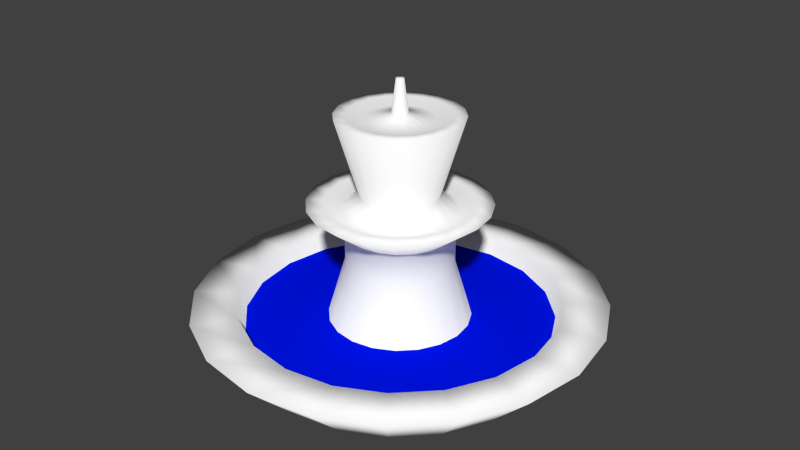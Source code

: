 # Source: Fountain.blend  (saved by Blender 2.72.0; exported with 4.5.12 LTS)
import bpy
from mathutils import Matrix  # noqa: F401  (used for matrix-valued properties, if any)

bpy.ops.wm.read_factory_settings(use_empty=True)
scene = bpy.context.scene
scene.name = 'Scene'

# ---- collections
col_collection_1 = bpy.data.collections.new('Collection 1'); scene.collection.children.link(col_collection_1)

# ---- materials (node trees are filled in below, after node groups)
mat_fountain = bpy.data.materials.new('Fountain')
mat_fountain.alpha_threshold = 0.0
mat_fountain.use_transparent_shadow = False
mat_fountain.diffuse_color = (1.0, 1.0, 1.0, 1.0)
mat_fountain.specular_color = (0.5, 0.5, 0.5)
mat_fountain.roughness = 0.5
mat_fountain.specular_intensity = 0.0
mat_water = bpy.data.materials.new('Water')
mat_water.alpha_threshold = 0.0
mat_water.use_transparent_shadow = False
mat_water.diffuse_color = (0.0, 0.006621, 0.8, 1.0)
mat_water.roughness = 0.5
mat_water.specular_intensity = 0.0

# ---- material node trees

# ---- world
world_world = bpy.data.worlds.new('World'); scene.world = world_world
world_world.color = (0.05088, 0.05088, 0.05088)
world_world.use_sun_shadow = False
world_world.sun_shadow_jitter_overblur = 0.0
world_world.cycles.sampling_method = 'MANUAL'
world_world.cycles.sample_map_resolution = 256

# ---- meshes
me_untitled_002 = bpy.data.meshes.new('Untitled.002')
me_untitled_002.from_pydata([(6.926, -0.04685, -2.25), (5.892, -0.04685, -4.28), (4.28, -0.04685, -5.892), (2.25, -0.04685, -6.926), (-2.662e-21, -0.04685, -7.282), (-2.25, -0.04685, -6.926), (-4.28, -0.04685, -5.892), (-5.892, -0.04685, -4.28), (-6.926, -0.04685, -2.25), (-7.282, -0.04685, -2.789e-07), (-6.926, -0.04685, 2.25), (-5.892, -0.04685, 4.28), (-4.28, -0.04685, 5.892), (-2.25, -0.04685, 6.926), (-2.662e-21, -0.04685, 7.282), (2.25, -0.04685, 6.926), (4.28, -0.04685, 5.892), (5.892, -0.04685, 4.28), (6.926, -0.04685, 2.25), (7.282, -0.04685, -2.789e-07), (10.35, 3.471, -3.364), (8.807, 3.471, -6.398), (6.398, 3.471, -8.807), (3.364, 3.471, -10.35), (2.801e-07, 3.471, -10.89), (-3.364, 3.471, -10.35), (-6.398, 3.471, -8.807), (-8.807, 3.471, -6.398), (-10.35, 3.471, -3.364), (-10.89, 3.471, 1.122e-09), (-10.35, 3.471, 3.364), (-8.807, 3.471, 6.398), (-6.398, 3.471, 8.807), (-3.364, 3.471, 10.35), (2.801e-07, 3.471, 10.89), (3.364, 3.471, 10.35), (6.398, 3.471, 8.807), (8.807, 3.471, 6.398), (10.35, 3.471, 3.364), (10.89, 3.471, 1.122e-09), (-2.662e-21, -0.04685, -2.789e-07), (4.946, 3.471, -6.807), (2.6, 3.471, -8.003), (-2.662e-21, 3.471, -8.414), (-2.6, 3.471, -8.003), (-4.946, 3.471, -6.807), (-6.807, 3.471, -4.946), (-8.003, 3.471, -2.6), (-8.414, 3.471, -2.789e-07), (-8.003, 3.471, 2.6), (-6.807, 3.471, 4.946), (8.002, 3.471, -2.6), (6.807, 3.471, -4.946), (-4.946, 3.471, 6.807), (-2.6, 3.471, 8.002), (2.681e-07, 3.471, 8.414), (2.6, 3.471, 8.002), (4.946, 3.471, 6.807), (6.807, 3.471, 4.946), (8.002, 3.471, 2.6), (8.414, 3.471, -1.445e-07), (7.144, 1.038, -2.321), (6.077, 1.038, -4.415), (4.415, 1.038, -6.077), (2.321, 1.038, -7.144), (-2.662e-21, 1.038, -7.511), (-2.321, 1.038, -7.144), (-4.415, 1.038, -6.077), (-6.077, 1.038, -4.415), (-7.144, 1.038, -2.321), (-7.511, 1.038, -2.789e-07), (-7.144, 1.038, 2.321), (-6.077, 1.038, 4.415), (-4.415, 1.038, 6.077), (-2.321, 1.038, 7.144), (-2.662e-21, 1.038, 7.511), (2.321, 1.038, 7.144), (4.415, 1.038, 6.077), (6.077, 1.038, 4.415), (7.144, 1.038, 2.321), (7.511, 1.038, -2.789e-07), (3.834, 1.716, -1.246), (3.262, 1.716, -2.37), (2.37, 1.716, -3.262), (1.246, 1.716, -3.834), (-2.662e-21, 1.716, -4.032), (-1.246, 1.716, -3.834), (-2.37, 1.716, -3.262), (-3.262, 1.716, -2.37), (-3.834, 1.716, -1.246), (-4.032, 1.716, -2.789e-07), (-3.834, 1.716, 1.246), (-3.262, 1.716, 2.37), (-2.37, 1.716, 3.262), (-1.246, 1.716, 3.834), (-2.662e-21, 1.716, 4.032), (1.246, 1.716, 3.834), (2.37, 1.716, 3.262), (3.262, 1.716, 2.37), (3.834, 1.716, 1.246), (4.032, 1.716, -2.789e-07), (2.692, 5.819, -0.8747), (2.29, 5.819, -1.664), (1.664, 5.819, -2.29), (0.8747, 5.819, -2.692), (-2.662e-21, 5.819, -2.831), (-0.8747, 5.819, -2.692), (-1.664, 5.819, -2.29), (-2.29, 5.819, -1.664), (-2.692, 5.819, -0.8747), (-2.831, 5.819, -2.789e-07), (-2.692, 5.819, 0.8747), (-2.29, 5.819, 1.664), (-1.664, 5.819, 2.29), (-0.8747, 5.819, 2.692), (-2.662e-21, 5.819, 2.831), (0.8747, 5.819, 2.692), (1.664, 5.819, 2.29), (2.29, 5.819, 1.664), (2.692, 5.819, 0.8747), (2.831, 5.819, -2.789e-07), (2.692, 7.574, -0.8747), (2.29, 7.574, -1.664), (1.664, 7.574, -2.29), (0.8747, 7.574, -2.692), (-2.662e-21, 7.574, -2.831), (-0.8747, 7.574, -2.692), (-1.664, 7.574, -2.29), (-2.29, 7.574, -1.664), (-2.692, 7.574, -0.8747), (-2.831, 7.574, -2.186e-06), (-2.692, 7.574, 0.8747), (-2.29, 7.574, 1.664), (-1.664, 7.574, 2.29), (-0.8747, 7.574, 2.692), (-2.662e-21, 7.574, 2.831), (0.8747, 7.574, 2.692), (1.664, 7.574, 2.29), (2.29, 7.574, 1.664), (2.692, 7.574, 0.8747), (2.831, 7.574, -2.789e-07), (4.521, 9.059, -1.469), (3.846, 9.059, -2.794), (2.794, 9.059, -3.846), (1.469, 9.059, -4.521), (7.288e-07, 9.059, -4.754), (-1.469, 9.059, -4.521), (-2.794, 9.059, -3.846), (-3.846, 9.059, -2.794), (-4.521, 9.059, -1.469), (-4.754, 9.059, -4.58e-06), (-4.521, 9.059, 1.469), (-3.846, 9.059, 2.794), (-2.794, 9.059, 3.846), (-1.469, 9.059, 4.521), (7.288e-07, 9.059, 4.754), (1.469, 9.059, 4.521), (2.794, 9.059, 3.846), (3.846, 9.059, 2.794), (4.521, 9.059, 1.469), (4.754, 9.059, 4.993e-06), (3.651, 9.059, -1.186), (3.106, 9.059, -2.257), (2.257, 9.059, -3.106), (1.186, 9.059, -3.651), (7.288e-07, 9.059, -3.839), (-1.186, 9.059, -3.651), (-2.257, 9.059, -3.106), (-3.106, 9.059, -2.257), (-3.651, 9.059, -1.186), (-3.839, 9.059, -4.58e-06), (-3.651, 9.059, 1.186), (-3.106, 9.059, 2.257), (-2.257, 9.059, 3.106), (-1.186, 9.059, 3.651), (7.288e-07, 9.059, 3.839), (1.186, 9.059, 3.651), (2.257, 9.059, 3.106), (3.106, 9.059, 2.257), (3.651, 9.059, 1.186), (3.839, 9.059, 2.6e-06), (2.91, 8.707, -0.9455), (2.475, 8.707, -1.798), (1.798, 8.707, -2.475), (0.9455, 8.707, -2.91), (-2.662e-21, 8.707, -3.06), (-0.9455, 8.707, -2.91), (-1.798, 8.707, -2.475), (-2.475, 8.707, -1.798), (-2.91, 8.707, -0.9455), (-3.06, 8.707, -4.094e-06), (-2.91, 8.707, 0.9455), (-2.475, 8.707, 1.798), (-1.798, 8.707, 2.475), (-0.9455, 8.707, 2.91), (-2.662e-21, 8.707, 3.06), (0.9455, 8.707, 2.91), (1.798, 8.707, 2.475), (2.475, 8.707, 1.798), (2.91, 8.707, 0.9455), (3.06, 8.707, 1.628e-06), (1.932, 9.476, -0.6279), (1.644, 9.476, -1.194), (1.194, 9.476, -1.644), (0.6279, 9.476, -1.932), (-2.662e-21, 9.476, -2.032), (-0.6279, 9.476, -1.932), (-1.194, 9.476, -1.644), (-1.644, 9.476, -1.194), (-1.932, 9.476, -0.6279), (-2.032, 9.476, -4.094e-06), (-1.932, 9.476, 0.6279), (-1.644, 9.476, 1.194), (-1.194, 9.476, 1.644), (-0.6279, 9.476, 1.932), (-2.662e-21, 9.476, 2.032), (0.6279, 9.476, 1.932), (1.194, 9.476, 1.644), (1.644, 9.476, 1.194), (1.932, 9.476, 0.6279), (2.032, 9.476, -2.789e-07), (3.116, 13.72, -1.013), (2.651, 13.72, -1.926), (1.926, 13.72, -2.651), (1.013, 13.72, -3.116), (6.096e-07, 13.72, -3.277), (-1.013, 13.72, -3.116), (-1.926, 13.72, -2.651), (-2.651, 13.72, -1.926), (-3.116, 13.72, -1.013), (-3.277, 13.72, -4.5e-06), (-3.116, 13.72, 1.013), (-2.651, 13.72, 1.926), (-1.926, 13.72, 2.651), (-1.013, 13.72, 3.116), (6.096e-07, 13.72, 3.277), (1.013, 13.72, 3.116), (1.926, 13.72, 2.651), (2.651, 13.72, 1.926), (3.116, 13.72, 1.013), (3.277, 13.72, 1.275e-07), (2.521, 13.72, -0.8192), (2.145, 13.72, -1.558), (1.558, 13.72, -2.145), (0.8192, 13.72, -2.521), (6.096e-07, 13.72, -2.651), (-0.8192, 13.72, -2.521), (-1.558, 13.72, -2.145), (-2.145, 13.72, -1.558), (-2.521, 13.72, -0.8192), (-2.651, 13.72, -4.5e-06), (-2.521, 13.72, 0.8192), (-2.145, 13.72, 1.558), (-1.558, 13.72, 2.145), (-0.8192, 13.72, 2.521), (6.096e-07, 13.72, 2.651), (0.8192, 13.72, 2.521), (1.558, 13.72, 2.145), (2.145, 13.72, 1.558), (2.521, 13.72, 0.8192), (2.651, 13.72, 1.275e-07), (1.788, 13.48, -0.581), (1.521, 13.48, -1.105), (1.105, 13.48, -1.521), (0.581, 13.48, -1.788), (-2.662e-21, 13.48, -1.88), (-0.581, 13.48, -1.788), (-1.105, 13.48, -1.521), (-1.521, 13.48, -1.105), (-1.788, 13.48, -0.581), (-1.88, 13.48, -4.094e-06), (-1.788, 13.48, 0.581), (-1.521, 13.48, 1.105), (-1.105, 13.48, 1.521), (-0.581, 13.48, 1.788), (-2.662e-21, 13.48, 1.88), (0.581, 13.48, 1.788), (1.105, 13.48, 1.521), (1.521, 13.48, 1.105), (1.788, 13.48, 0.581), (1.88, 13.48, -2.789e-07), (0.4044, 13.82, -0.1314), (0.344, 13.82, -0.2499), (0.2499, 13.82, -0.344), (0.1314, 13.82, -0.4044), (-3.815e-06, 13.82, -0.4252), (-0.1314, 13.82, -0.4044), (-0.2499, 13.82, -0.344), (-0.344, 13.82, -0.2499), (-0.4044, 13.82, -0.1314), (-0.4252, 13.82, -2.186e-06), (-0.4044, 13.82, 0.1314), (-0.344, 13.82, 0.2499), (-0.2499, 13.82, 0.344), (-0.1314, 13.82, 0.4044), (-3.815e-06, 13.82, 0.4252), (0.1314, 13.82, 0.4044), (0.2499, 13.82, 0.344), (0.344, 13.82, 0.2499), (0.4044, 13.82, 0.1314), (0.4252, 13.82, -2.186e-06), (0.1959, 15.59, -0.06364), (0.1666, 15.59, -0.1211), (-3.815e-06, 15.59, -2.186e-06), (0.121, 15.59, -0.1666), (0.06364, 15.59, -0.1959), (-3.815e-06, 15.59, -0.2059), (-0.06364, 15.59, -0.1959), (-0.1211, 15.59, -0.1666), (-0.1666, 15.59, -0.1211), (-0.1959, 15.59, -0.06364), (-0.2059, 15.59, -2.186e-06), (-0.1959, 15.59, 0.06364), (-0.1666, 15.59, 0.121), (-0.1211, 15.59, 0.1666), (-0.06364, 15.59, 0.1959), (-3.815e-06, 15.59, 0.2059), (0.06364, 15.59, 0.1959), (0.121, 15.59, 0.1666), (0.1666, 15.59, 0.121), (0.1959, 15.59, 0.06364), (0.2059, 15.59, -2.186e-06), (-9.02e-07, 2.676, 8.905), (2.752, 2.676, 8.469), (5.234, 2.676, 7.204), (7.204, 2.676, 5.234), (8.469, 2.676, 2.752), (8.905, 2.676, -3.915e-07), (8.469, 2.676, -2.752), (7.204, 2.676, -5.234), (5.234, 2.676, -7.204), (2.752, 2.676, -8.469), (-2.247e-06, 2.676, -8.905), (-2.752, 2.676, -8.469), (-5.234, 2.676, -7.204), (-7.204, 2.676, -5.234), (-8.469, 2.676, -2.752), (-8.905, 2.676, 7.04e-06), (-8.469, 2.676, 2.752), (-7.204, 2.676, 5.234), (-5.234, 2.676, 7.204), (-2.752, 2.676, 8.469)], [], [(0, 1, 21, 20), (1, 2, 22, 21), (2, 3, 23, 22), (3, 4, 24, 23), (4, 5, 25, 24), (5, 6, 26, 25), (6, 7, 27, 26), (7, 8, 28, 27), (8, 9, 29, 28), (9, 10, 30, 29), (10, 11, 31, 30), (11, 12, 32, 31), (12, 13, 33, 32), (13, 14, 34, 33), (14, 15, 35, 34), (15, 16, 36, 35), (16, 17, 37, 36), (17, 18, 38, 37), (18, 19, 39, 38), (19, 0, 20, 39), (1, 0, 40), (2, 1, 40), (3, 2, 40), (4, 3, 40), (5, 4, 40), (6, 5, 40), (7, 6, 40), (8, 7, 40), (9, 8, 40), (10, 9, 40), (11, 10, 40), (12, 11, 40), (13, 12, 40), (14, 13, 40), (15, 14, 40), (16, 15, 40), (17, 16, 40), (18, 17, 40), (19, 18, 40), (0, 19, 40), (301, 302, 303), (302, 304, 303), (304, 305, 303), (305, 306, 303), (306, 307, 303), (307, 308, 303), (308, 309, 303), (309, 310, 303), (310, 311, 303), (311, 312, 303), (312, 313, 303), (313, 314, 303), (314, 315, 303), (315, 316, 303), (316, 317, 303), (317, 318, 303), (318, 319, 303), (319, 320, 303), (320, 321, 303), (321, 301, 303), (22, 23, 42, 41), (23, 24, 43, 42), (24, 25, 44, 43), (25, 26, 45, 44), (26, 27, 46, 45), (27, 28, 47, 46), (28, 29, 48, 47), (29, 30, 49, 48), (30, 31, 50, 49), (20, 21, 52, 51), (32, 33, 54, 53), (33, 34, 55, 54), (34, 35, 56, 55), (35, 36, 57, 56), (36, 37, 58, 57), (37, 38, 59, 58), (38, 39, 60, 59), (39, 20, 51, 60), (51, 52, 62, 61), (53, 54, 74, 73), (54, 55, 75, 74), (55, 56, 76, 75), (56, 57, 77, 76), (57, 58, 78, 77), (58, 59, 79, 78), (59, 60, 80, 79), (60, 51, 61, 80), (61, 62, 82, 81), (62, 63, 83, 82), (63, 64, 84, 83), (64, 65, 85, 84), (65, 66, 86, 85), (66, 67, 87, 86), (67, 68, 88, 87), (68, 69, 89, 88), (69, 70, 90, 89), (70, 71, 91, 90), (71, 72, 92, 91), (72, 73, 93, 92), (73, 74, 94, 93), (74, 75, 95, 94), (75, 76, 96, 95), (76, 77, 97, 96), (77, 78, 98, 97), (78, 79, 99, 98), (79, 80, 100, 99), (80, 61, 81, 100), (81, 82, 102, 101), (82, 83, 103, 102), (83, 84, 104, 103), (84, 85, 105, 104), (85, 86, 106, 105), (86, 87, 107, 106), (87, 88, 108, 107), (88, 89, 109, 108), (89, 90, 110, 109), (90, 91, 111, 110), (91, 92, 112, 111), (92, 93, 113, 112), (93, 94, 114, 113), (94, 95, 115, 114), (95, 96, 116, 115), (96, 97, 117, 116), (97, 98, 118, 117), (98, 99, 119, 118), (99, 100, 120, 119), (100, 81, 101, 120), (101, 102, 122, 121), (102, 103, 123, 122), (103, 104, 124, 123), (104, 105, 125, 124), (105, 106, 126, 125), (106, 107, 127, 126), (107, 108, 128, 127), (108, 109, 129, 128), (109, 110, 130, 129), (110, 111, 131, 130), (111, 112, 132, 131), (112, 113, 133, 132), (113, 114, 134, 133), (114, 115, 135, 134), (115, 116, 136, 135), (116, 117, 137, 136), (117, 118, 138, 137), (118, 119, 139, 138), (119, 120, 140, 139), (120, 101, 121, 140), (121, 122, 142, 141), (122, 123, 143, 142), (123, 124, 144, 143), (124, 125, 145, 144), (125, 126, 146, 145), (126, 127, 147, 146), (127, 128, 148, 147), (128, 129, 149, 148), (129, 130, 150, 149), (130, 131, 151, 150), (131, 132, 152, 151), (132, 133, 153, 152), (133, 134, 154, 153), (134, 135, 155, 154), (135, 136, 156, 155), (136, 137, 157, 156), (137, 138, 158, 157), (138, 139, 159, 158), (139, 140, 160, 159), (140, 121, 141, 160), (141, 142, 162, 161), (142, 143, 163, 162), (143, 144, 164, 163), (144, 145, 165, 164), (145, 146, 166, 165), (146, 147, 167, 166), (147, 148, 168, 167), (148, 149, 169, 168), (149, 150, 170, 169), (150, 151, 171, 170), (151, 152, 172, 171), (152, 153, 173, 172), (153, 154, 174, 173), (154, 155, 175, 174), (155, 156, 176, 175), (156, 157, 177, 176), (157, 158, 178, 177), (158, 159, 179, 178), (159, 160, 180, 179), (160, 141, 161, 180), (161, 162, 182, 181), (162, 163, 183, 182), (163, 164, 184, 183), (164, 165, 185, 184), (165, 166, 186, 185), (166, 167, 187, 186), (167, 168, 188, 187), (168, 169, 189, 188), (169, 170, 190, 189), (170, 171, 191, 190), (171, 172, 192, 191), (172, 173, 193, 192), (173, 174, 194, 193), (174, 175, 195, 194), (175, 176, 196, 195), (176, 177, 197, 196), (177, 178, 198, 197), (178, 179, 199, 198), (179, 180, 200, 199), (180, 161, 181, 200), (181, 182, 202, 201), (182, 183, 203, 202), (183, 184, 204, 203), (184, 185, 205, 204), (185, 186, 206, 205), (186, 187, 207, 206), (187, 188, 208, 207), (188, 189, 209, 208), (189, 190, 210, 209), (190, 191, 211, 210), (191, 192, 212, 211), (192, 193, 213, 212), (193, 194, 214, 213), (194, 195, 215, 214), (195, 196, 216, 215), (196, 197, 217, 216), (197, 198, 218, 217), (198, 199, 219, 218), (199, 200, 220, 219), (200, 181, 201, 220), (201, 202, 222, 221), (202, 203, 223, 222), (203, 204, 224, 223), (204, 205, 225, 224), (205, 206, 226, 225), (206, 207, 227, 226), (207, 208, 228, 227), (208, 209, 229, 228), (209, 210, 230, 229), (210, 211, 231, 230), (211, 212, 232, 231), (212, 213, 233, 232), (213, 214, 234, 233), (214, 215, 235, 234), (215, 216, 236, 235), (216, 217, 237, 236), (217, 218, 238, 237), (218, 219, 239, 238), (219, 220, 240, 239), (220, 201, 221, 240), (221, 222, 242, 241), (222, 223, 243, 242), (223, 224, 244, 243), (224, 225, 245, 244), (225, 226, 246, 245), (226, 227, 247, 246), (227, 228, 248, 247), (228, 229, 249, 248), (229, 230, 250, 249), (230, 231, 251, 250), (231, 232, 252, 251), (232, 233, 253, 252), (233, 234, 254, 253), (234, 235, 255, 254), (235, 236, 256, 255), (236, 237, 257, 256), (237, 238, 258, 257), (238, 239, 259, 258), (239, 240, 260, 259), (240, 221, 241, 260), (241, 242, 262, 261), (242, 243, 263, 262), (243, 244, 264, 263), (244, 245, 265, 264), (245, 246, 266, 265), (246, 247, 267, 266), (247, 248, 268, 267), (248, 249, 269, 268), (249, 250, 270, 269), (250, 251, 271, 270), (251, 252, 272, 271), (252, 253, 273, 272), (253, 254, 274, 273), (254, 255, 275, 274), (255, 256, 276, 275), (256, 257, 277, 276), (257, 258, 278, 277), (258, 259, 279, 278), (259, 260, 280, 279), (260, 241, 261, 280), (261, 262, 282, 281), (262, 263, 283, 282), (263, 264, 284, 283), (264, 265, 285, 284), (265, 266, 286, 285), (266, 267, 287, 286), (267, 268, 288, 287), (268, 269, 289, 288), (269, 270, 290, 289), (270, 271, 291, 290), (271, 272, 292, 291), (272, 273, 293, 292), (273, 274, 294, 293), (274, 275, 295, 294), (275, 276, 296, 295), (276, 277, 297, 296), (277, 278, 298, 297), (278, 279, 299, 298), (279, 280, 300, 299), (280, 261, 281, 300), (281, 282, 302, 301), (282, 283, 304, 302), (283, 284, 305, 304), (284, 285, 306, 305), (285, 286, 307, 306), (286, 287, 308, 307), (287, 288, 309, 308), (288, 289, 310, 309), (289, 290, 311, 310), (290, 291, 312, 311), (291, 292, 313, 312), (292, 293, 314, 313), (293, 294, 315, 314), (294, 295, 316, 315), (295, 296, 317, 316), (296, 297, 318, 317), (297, 298, 319, 318), (298, 299, 320, 319), (299, 300, 321, 320), (300, 281, 301, 321), (21, 22, 41, 52), (31, 32, 53, 50), (52, 41, 63, 62), (41, 42, 64, 63), (42, 43, 65, 64), (43, 44, 66, 65), (44, 45, 67, 66), (45, 46, 68, 67), (46, 47, 69, 68), (47, 48, 70, 69), (48, 49, 71, 70), (49, 50, 72, 71), (50, 53, 73, 72), (323, 324, 325, 326, 327, 328, 329, 330, 331, 332, 333, 334, 335, 336, 337, 338, 339, 340, 341, 322)])
me_untitled_002.polygons.foreach_set('use_smooth', [1, 1, 1, 1, 1, 1, 1, 1, 1, 1, 1, 1, 1, 1, 1, 1, 1, 1, 1, 1, 1, 1, 1, 1, 1, 1, 1, 1, 1, 1, 1, 1, 1, 1, 1, 1, 1, 1, 1, 1, 1, 1, 1, 1, 1, 1, 1, 1, 1, 1, 1, 1, 1, 1, 1, 1, 1, 1, 1, 1, 1, 1, 1, 1, 1, 1, 1, 1, 1, 1, 1, 1, 1, 1, 1, 1, 1, 1, 1, 1, 1, 1, 1, 1, 1, 1, 1, 1, 1, 1, 1, 1, 1, 1, 1, 1, 1, 1, 1, 1, 1, 1, 1, 1, 1, 1, 1, 1, 1, 1, 1, 1, 1, 1, 1, 1, 1, 1, 1, 1, 1, 1, 1, 1, 1, 1, 1, 1, 1, 1, 1, 1, 1, 1, 1, 1, 1, 1, 1, 1, 1, 1, 1, 1, 1, 1, 1, 1, 1, 1, 1, 1, 1, 1, 1, 1, 1, 1, 1, 1, 1, 1, 1, 1, 1, 1, 1, 1, 1, 1, 1, 1, 1, 1, 1, 1, 1, 1, 1, 1, 1, 1, 1, 1, 1, 1, 1, 1, 1, 1, 1, 1, 1, 1, 1, 1, 1, 1, 1, 1, 1, 1, 1, 1, 1, 1, 1, 1, 1, 1, 1, 1, 1, 1, 1, 1, 1, 1, 1, 1, 1, 1, 1, 1, 1, 1, 1, 1, 1, 1, 1, 1, 1, 1, 1, 1, 1, 1, 1, 1, 1, 1, 1, 1, 1, 1, 1, 1, 1, 1, 1, 1, 1, 1, 1, 1, 1, 1, 1, 1, 1, 1, 1, 1, 1, 1, 1, 1, 1, 1, 1, 1, 1, 1, 1, 1, 1, 1, 1, 1, 1, 1, 1, 1, 1, 1, 1, 1, 1, 1, 1, 1, 1, 1, 1, 1, 1, 1, 1, 1, 1, 1, 1, 1, 1, 1, 1, 1, 1, 1, 1, 1, 1, 1, 1, 1, 1, 1, 1, 1, 1, 1, 1, 1, 1, 1, 1, 1, 1, 1, 1, 1, 1, 1, 1, 1, 1, 1, 1, 1, 0])
me_untitled_002.polygons.foreach_set('material_index', [0, 0, 0, 0, 0, 0, 0, 0, 0, 0, 0, 0, 0, 0, 0, 0, 0, 0, 0, 0, 0, 0, 0, 0, 0, 0, 0, 0, 0, 0, 0, 0, 0, 0, 0, 0, 0, 0, 0, 0, 0, 0, 0, 0, 0, 0, 0, 0, 0, 0, 0, 0, 0, 0, 0, 0, 0, 0, 0, 0, 0, 0, 0, 0, 0, 0, 0, 0, 0, 0, 0, 0, 0, 0, 0, 0, 0, 0, 0, 0, 0, 0, 0, 0, 0, 0, 0, 0, 0, 0, 0, 0, 0, 0, 0, 0, 0, 0, 0, 0, 0, 0, 0, 0, 0, 0, 0, 0, 0, 0, 0, 0, 0, 0, 0, 0, 0, 0, 0, 0, 0, 0, 0, 0, 0, 0, 0, 0, 0, 0, 0, 0, 0, 0, 0, 0, 0, 0, 0, 0, 0, 0, 0, 0, 0, 0, 0, 0, 0, 0, 0, 0, 0, 0, 0, 0, 0, 0, 0, 0, 0, 0, 0, 0, 0, 0, 0, 0, 0, 0, 0, 0, 0, 0, 0, 0, 0, 0, 0, 0, 0, 0, 0, 0, 0, 0, 0, 0, 0, 0, 0, 0, 0, 0, 0, 0, 0, 0, 0, 0, 0, 0, 0, 0, 0, 0, 0, 0, 0, 0, 0, 0, 0, 0, 0, 0, 0, 0, 0, 0, 0, 0, 0, 0, 0, 0, 0, 0, 0, 0, 0, 0, 0, 0, 0, 0, 0, 0, 0, 0, 0, 0, 0, 0, 0, 0, 0, 0, 0, 0, 0, 0, 0, 0, 0, 0, 0, 0, 0, 0, 0, 0, 0, 0, 0, 0, 0, 0, 0, 0, 0, 0, 0, 0, 0, 0, 0, 0, 0, 0, 0, 0, 0, 0, 0, 0, 0, 0, 0, 0, 0, 0, 0, 0, 0, 0, 0, 0, 0, 0, 0, 0, 0, 0, 0, 0, 0, 0, 0, 0, 0, 0, 0, 0, 0, 0, 0, 0, 0, 0, 0, 0, 0, 0, 0, 0, 0, 0, 0, 0, 0, 0, 0, 0, 0, 0, 0, 0, 0, 0, 1])
_uv = me_untitled_002.uv_layers.new(name='map1')
_uv.uv.foreach_set('vector', [0.2913, 0.7253, 0.263, 0.6777, 0.3629, 0.602, 0.4052, 0.6731, 0.263, 0.6777, 0.224, 0.6364, 0.3046, 0.5403, 0.3629, 0.602, 0.224, 0.6364, 0.1781, 0.6056, 0.236, 0.4941, 0.3046, 0.5403, 0.1781, 0.6056, 0.1299, 0.588, 0.164, 0.468, 0.236, 0.4941, 0.1299, 0.588, 0.08408, 0.5856, 0.09543, 0.4644, 0.164, 0.468, 0.08408, 0.5856, 0.04508, 0.5986, 0.03713, 0.4837, 0.09543, 0.4644, 0.6122, 0.06993, 0.604, 0.1167, 0.5017, 0.07176, 0.5139, 0.001849, 0.604, 0.1167, 0.5988, 0.1718, 0.4938, 0.1542, 0.5017, 0.07176, 0.5988, 0.1718, 0.597, 0.2299, 0.4911, 0.241, 0.4938, 0.1542, 0.597, 0.2299, 0.5988, 0.2852, 0.4938, 0.3237, 0.4911, 0.241, 0.5988, 0.2852, 0.604, 0.3324, 0.5017, 0.3942, 0.4938, 0.3237, 0.604, 0.3324, 0.6122, 0.3669, 0.5139, 0.4457, 0.5017, 0.3942, 0.6159, 0.3216, 0.6224, 0.2757, 0.7236, 0.3164, 0.7138, 0.385, 0.6224, 0.2757, 0.6258, 0.2218, 0.7288, 0.2358, 0.7236, 0.3164, 0.6258, 0.2218, 0.6258, 0.1651, 0.7288, 0.151, 0.7288, 0.2358, 0.6258, 0.1651, 0.6224, 0.1111, 0.7236, 0.07042, 0.7288, 0.151, 0.6224, 0.1111, 0.6159, 0.06525, 0.7138, 0.001849, 0.7236, 0.07042, 0.2913, 0.859, 0.3062, 0.8206, 0.4275, 0.8155, 0.4052, 0.873, 0.3062, 0.8206, 0.3062, 0.7745, 0.4275, 0.7467, 0.4275, 0.8155, 0.3062, 0.7745, 0.2913, 0.7253, 0.4052, 0.6731, 0.4275, 0.7467, 0.263, 0.6777, 0.2913, 0.7253, 0.154, 0.7423, 0.224, 0.6364, 0.263, 0.6777, 0.154, 0.7423, 0.1781, 0.6056, 0.224, 0.6364, 0.154, 0.7423, 0.1299, 0.588, 0.1781, 0.6056, 0.154, 0.7423, 0.08408, 0.5856, 0.1299, 0.588, 0.154, 0.7423, 0.04508, 0.5986, 0.08408, 0.5856, 0.154, 0.7423, 0.01675, 0.6256, 0.04508, 0.5986, 0.154, 0.7423, 0.001849, 0.664, 0.01675, 0.6256, 0.154, 0.7423, 0.001849, 0.7101, 0.001849, 0.664, 0.154, 0.7423, 0.01675, 0.7593, 0.001849, 0.7101, 0.154, 0.7423, 0.04508, 0.8069, 0.01675, 0.7593, 0.154, 0.7423, 0.08408, 0.8481, 0.04508, 0.8069, 0.154, 0.7423, 0.1299, 0.879, 0.08408, 0.8481, 0.154, 0.7423, 0.1781, 0.8965, 0.1299, 0.879, 0.154, 0.7423, 0.224, 0.8989, 0.1781, 0.8965, 0.154, 0.7423, 0.263, 0.886, 0.224, 0.8989, 0.154, 0.7423, 0.2913, 0.859, 0.263, 0.886, 0.154, 0.7423, 0.3062, 0.8206, 0.2913, 0.859, 0.154, 0.7423, 0.3062, 0.7745, 0.3062, 0.8206, 0.154, 0.7423, 0.2913, 0.7253, 0.3062, 0.7745, 0.154, 0.7423, 0.5338, 0.4518, 0.5342, 0.4532, 0.5299, 0.4539, 0.5342, 0.4532, 0.5342, 0.4546, 0.5299, 0.4539, 0.5342, 0.4546, 0.5338, 0.456, 0.5299, 0.4539, 0.5338, 0.456, 0.533, 0.4572, 0.5299, 0.4539, 0.533, 0.4572, 0.5319, 0.458, 0.5299, 0.4539, 0.5319, 0.458, 0.5306, 0.4585, 0.5299, 0.4539, 0.5306, 0.4585, 0.5293, 0.4585, 0.5299, 0.4539, 0.5293, 0.4585, 0.528, 0.458, 0.5299, 0.4539, 0.528, 0.458, 0.5269, 0.4572, 0.5299, 0.4539, 0.5269, 0.4572, 0.5261, 0.456, 0.5299, 0.4539, 0.5261, 0.456, 0.5257, 0.4546, 0.5299, 0.4539, 0.5257, 0.4546, 0.5257, 0.4532, 0.5299, 0.4539, 0.5257, 0.4532, 0.5261, 0.4518, 0.5299, 0.4539, 0.5261, 0.4518, 0.5269, 0.4507, 0.5299, 0.4539, 0.5269, 0.4507, 0.528, 0.4498, 0.5299, 0.4539, 0.528, 0.4498, 0.5293, 0.4494, 0.5299, 0.4539, 0.5293, 0.4494, 0.5306, 0.4494, 0.5299, 0.4539, 0.5306, 0.4494, 0.5319, 0.4498, 0.5299, 0.4539, 0.5319, 0.4498, 0.533, 0.4507, 0.5299, 0.4539, 0.533, 0.4507, 0.5338, 0.4518, 0.5299, 0.4539, 0.2062, 0.4607, 0.133, 0.4382, 0.1584, 0.3912, 0.2149, 0.4086, 0.133, 0.4382, 0.07082, 0.3955, 0.1103, 0.3582, 0.1584, 0.3912, 0.07082, 0.3955, 0.02561, 0.3367, 0.07533, 0.3128, 0.1103, 0.3582, 0.02561, 0.3367, 0.001849, 0.2676, 0.05696, 0.2593, 0.07533, 0.3128, 0.001849, 0.2676, 0.001849, 0.1949, 0.05696, 0.2032, 0.05696, 0.2593, 0.001849, 0.1949, 0.02561, 0.1258, 0.07533, 0.1497, 0.05696, 0.2032, 0.02561, 0.1258, 0.07082, 0.06702, 0.1103, 0.1043, 0.07533, 0.1497, 0.07082, 0.06702, 0.133, 0.02431, 0.1584, 0.07128, 0.1103, 0.1043, 0.133, 0.02431, 0.2062, 0.001849, 0.2149, 0.05392, 0.1584, 0.07128, 0.3562, 0.4382, 0.2831, 0.4607, 0.2744, 0.4086, 0.3309, 0.3912, 0.2831, 0.001849, 0.3562, 0.02431, 0.3309, 0.07129, 0.2744, 0.05393, 0.3562, 0.02431, 0.4184, 0.06702, 0.379, 0.1043, 0.3309, 0.07129, 0.4184, 0.06702, 0.4637, 0.1258, 0.4139, 0.1498, 0.379, 0.1043, 0.4637, 0.1258, 0.4874, 0.1949, 0.4323, 0.2032, 0.4139, 0.1498, 0.4874, 0.1949, 0.4874, 0.2676, 0.4323, 0.2593, 0.4323, 0.2032, 0.4874, 0.2676, 0.4637, 0.3367, 0.4139, 0.3128, 0.4323, 0.2593, 0.4637, 0.3367, 0.4184, 0.3955, 0.379, 0.3582, 0.4139, 0.3128, 0.4184, 0.3955, 0.3562, 0.4382, 0.3309, 0.3912, 0.379, 0.3582, 0.9571, 0.895, 0.963, 0.9474, 0.9083, 0.93, 0.9031, 0.8832, 0.7418, 0.2807, 0.7349, 0.2304, 0.7949, 0.2232, 0.8011, 0.268, 0.7349, 0.2304, 0.7324, 0.1716, 0.7928, 0.1706, 0.7949, 0.2232, 0.7324, 0.1716, 0.7349, 0.1099, 0.7949, 0.1156, 0.7928, 0.1706, 0.7349, 0.1099, 0.7418, 0.05141, 0.8011, 0.06335, 0.7949, 0.1156, 0.7418, 0.05141, 0.7527, 0.001849, 0.8108, 0.01911, 0.8011, 0.06335, 0.963, 0.7078, 0.9571, 0.769, 0.9031, 0.7708, 0.9083, 0.7161, 0.9571, 0.769, 0.9551, 0.8335, 0.9013, 0.8284, 0.9031, 0.7708, 0.9551, 0.8335, 0.9571, 0.895, 0.9031, 0.8832, 0.9013, 0.8284, 0.3216, 0.3567, 0.2712, 0.3722, 0.2589, 0.3037, 0.286, 0.2954, 0.2712, 0.3722, 0.2181, 0.3722, 0.2304, 0.3037, 0.2589, 0.3037, 0.2181, 0.3722, 0.1676, 0.3567, 0.2033, 0.2954, 0.2304, 0.3037, 0.1676, 0.3567, 0.1247, 0.3272, 0.1803, 0.2796, 0.2033, 0.2954, 0.1247, 0.3272, 0.0935, 0.2867, 0.1635, 0.2578, 0.1803, 0.2796, 0.0935, 0.2867, 0.0771, 0.239, 0.1547, 0.2322, 0.1635, 0.2578, 0.0771, 0.239, 0.0771, 0.1888, 0.1547, 0.2053, 0.1547, 0.2322, 0.0771, 0.1888, 0.0935, 0.1411, 0.1635, 0.1797, 0.1547, 0.2053, 0.0935, 0.1411, 0.1247, 0.1006, 0.1803, 0.1579, 0.1635, 0.1797, 0.1247, 0.1006, 0.1676, 0.0711, 0.2033, 0.1421, 0.1803, 0.1579, 0.1676, 0.0711, 0.2181, 0.0556, 0.2304, 0.1338, 0.2033, 0.1421, 0.2181, 0.0556, 0.2712, 0.0556, 0.2589, 0.1338, 0.2304, 0.1338, 0.2712, 0.0556, 0.3216, 0.0711, 0.286, 0.1421, 0.2589, 0.1338, 0.3216, 0.0711, 0.3646, 0.1006, 0.309, 0.1579, 0.286, 0.1421, 0.3646, 0.1006, 0.3958, 0.1411, 0.3258, 0.1797, 0.309, 0.1579, 0.3958, 0.1411, 0.4122, 0.1888, 0.3346, 0.2053, 0.3258, 0.1797, 0.4122, 0.1888, 0.4122, 0.239, 0.3346, 0.2322, 0.3346, 0.2053, 0.4122, 0.239, 0.3958, 0.2867, 0.3258, 0.2578, 0.3346, 0.2322, 0.3958, 0.2867, 0.3646, 0.3272, 0.309, 0.2796, 0.3258, 0.2578, 0.3646, 0.3272, 0.3216, 0.3567, 0.286, 0.2954, 0.309, 0.2796, 0.4323, 0.7253, 0.4356, 0.7013, 0.5337, 0.7173, 0.5313, 0.7341, 0.4356, 0.7013, 0.4408, 0.6838, 0.5373, 0.705, 0.5337, 0.7173, 0.6431, 0.954, 0.6398, 0.9306, 0.737, 0.922, 0.7393, 0.9384, 0.6398, 0.9306, 0.6387, 0.9033, 0.7362, 0.9028, 0.737, 0.922, 0.6387, 0.9033, 0.6398, 0.8746, 0.737, 0.8827, 0.7362, 0.9028, 0.6398, 0.8746, 0.6431, 0.8475, 0.7393, 0.8636, 0.737, 0.8827, 0.6431, 0.8475, 0.6482, 0.8244, 0.7429, 0.8474, 0.7393, 0.8636, 0.8229, 0.6991, 0.8201, 0.7284, 0.7269, 0.7301, 0.7288, 0.7095, 0.8201, 0.7284, 0.8191, 0.7593, 0.7262, 0.7518, 0.7269, 0.7301, 0.8191, 0.7593, 0.8201, 0.7887, 0.7269, 0.7725, 0.7262, 0.7518, 0.8201, 0.7887, 0.8229, 0.8138, 0.7288, 0.7901, 0.7269, 0.7725, 0.2304, 0.1338, 0.2589, 0.1338, 0.2546, 0.1884, 0.2346, 0.1884, 0.8235, 0.4932, 0.8207, 0.5185, 0.7271, 0.535, 0.7291, 0.5172, 0.8207, 0.5185, 0.8197, 0.5483, 0.7265, 0.5558, 0.7271, 0.535, 0.8197, 0.5483, 0.8207, 0.5795, 0.7271, 0.5777, 0.7265, 0.5558, 0.8207, 0.5795, 0.8235, 0.6091, 0.7291, 0.5985, 0.7271, 0.5777, 0.4408, 0.8342, 0.4356, 0.8106, 0.5337, 0.794, 0.5373, 0.8106, 0.4356, 0.8106, 0.4323, 0.7827, 0.5313, 0.7745, 0.5337, 0.794, 0.4323, 0.7827, 0.4312, 0.7533, 0.5305, 0.7538, 0.5313, 0.7745, 0.4312, 0.7533, 0.4323, 0.7253, 0.5313, 0.7341, 0.5305, 0.7538, 0.5313, 0.7341, 0.5337, 0.7173, 0.5732, 0.7157, 0.5708, 0.7326, 0.9005, 0.1022, 0.9005, 0.1231, 0.8706, 0.1231, 0.8706, 0.1022, 0.7393, 0.9384, 0.737, 0.922, 0.7758, 0.9235, 0.7781, 0.9399, 0.737, 0.922, 0.7362, 0.9028, 0.775, 0.9043, 0.7758, 0.9235, 0.7362, 0.9028, 0.737, 0.8827, 0.7758, 0.8842, 0.775, 0.9043, 0.737, 0.8827, 0.7393, 0.8636, 0.7781, 0.8651, 0.7758, 0.8842, 0.7319, 0.6921, 0.7288, 0.7095, 0.6866, 0.7082, 0.6896, 0.6908, 0.7288, 0.7095, 0.7269, 0.7301, 0.6846, 0.7288, 0.6866, 0.7082, 0.7269, 0.7301, 0.7262, 0.7518, 0.6839, 0.7505, 0.6846, 0.7288, 0.7262, 0.7518, 0.7269, 0.7725, 0.6846, 0.7711, 0.6839, 0.7505, 0.7269, 0.7725, 0.7288, 0.7901, 0.6866, 0.7888, 0.6846, 0.7711, 0.7288, 0.7901, 0.7319, 0.8029, 0.6896, 0.8016, 0.6866, 0.7888, 0.7291, 0.5172, 0.7271, 0.535, 0.6847, 0.5363, 0.6867, 0.5185, 0.7271, 0.535, 0.7265, 0.5558, 0.6841, 0.5572, 0.6847, 0.5363, 0.7265, 0.5558, 0.7271, 0.5777, 0.6847, 0.5791, 0.6841, 0.5572, 0.7271, 0.5777, 0.7291, 0.5985, 0.6867, 0.5999, 0.6847, 0.5791, 0.7291, 0.5985, 0.7322, 0.6162, 0.6898, 0.6175, 0.6867, 0.5999, 0.5337, 0.794, 0.5313, 0.7745, 0.5708, 0.7729, 0.5732, 0.7925, 0.5313, 0.7745, 0.5305, 0.7538, 0.57, 0.7523, 0.5708, 0.7729, 0.5305, 0.7538, 0.5313, 0.7341, 0.5708, 0.7326, 0.57, 0.7523, 0.875, 0.08233, 0.8706, 0.1022, 0.8145, 0.09511, 0.8219, 0.06172, 0.8706, 0.1022, 0.8706, 0.1231, 0.8145, 0.1302, 0.8145, 0.09511, 0.8706, 0.1231, 0.875, 0.143, 0.8219, 0.1636, 0.8145, 0.1302, 0.875, 0.143, 0.8835, 0.1599, 0.8361, 0.192, 0.8219, 0.1636, 0.8835, 0.1599, 0.8951, 0.1722, 0.8556, 0.2126, 0.8361, 0.192, 0.8951, 0.1722, 0.9087, 0.1786, 0.8786, 0.2235, 0.8556, 0.2126, 0.6896, 0.6908, 0.6866, 0.7082, 0.6432, 0.6855, 0.6483, 0.6562, 0.6866, 0.7082, 0.6846, 0.7288, 0.6399, 0.72, 0.6432, 0.6855, 0.6846, 0.7288, 0.6839, 0.7505, 0.6387, 0.7565, 0.6399, 0.72, 0.6839, 0.7505, 0.6846, 0.7711, 0.6399, 0.7911, 0.6387, 0.7565, 0.6846, 0.7711, 0.6866, 0.7888, 0.6432, 0.8207, 0.6399, 0.7911, 0.6898, 0.5055, 0.6867, 0.5185, 0.6432, 0.4862, 0.6483, 0.4644, 0.6867, 0.5185, 0.6847, 0.5363, 0.6399, 0.5161, 0.6432, 0.4862, 0.6847, 0.5363, 0.6841, 0.5572, 0.6387, 0.5511, 0.6399, 0.5161, 0.6841, 0.5572, 0.6847, 0.5791, 0.6399, 0.5879, 0.6387, 0.5511, 0.6847, 0.5791, 0.6867, 0.5999, 0.6432, 0.6228, 0.6399, 0.5879, 0.6867, 0.5999, 0.6898, 0.6175, 0.6483, 0.6525, 0.6432, 0.6228, 0.9087, 0.04668, 0.8951, 0.05314, 0.8556, 0.0127, 0.8786, 0.001849, 0.8951, 0.05314, 0.8835, 0.06542, 0.8361, 0.03333, 0.8556, 0.0127, 0.8835, 0.06542, 0.875, 0.08233, 0.8219, 0.06172, 0.8361, 0.03333, 0.625, 0.5227, 0.635, 0.5551, 0.6154, 0.5584, 0.6073, 0.5322, 0.635, 0.5551, 0.635, 0.5893, 0.6154, 0.586, 0.6154, 0.5584, 0.635, 0.5893, 0.625, 0.6218, 0.6073, 0.6123, 0.6154, 0.586, 0.625, 0.6218, 0.6061, 0.6494, 0.592, 0.6346, 0.6073, 0.6123, 0.6061, 0.6494, 0.5799, 0.6695, 0.5709, 0.6508, 0.592, 0.6346, 0.5799, 0.6695, 0.5492, 0.6801, 0.5461, 0.6593, 0.5709, 0.6508, 0.5492, 0.6801, 0.517, 0.6801, 0.5201, 0.6593, 0.5461, 0.6593, 0.517, 0.6801, 0.4863, 0.6695, 0.4953, 0.6508, 0.5201, 0.6593, 0.4863, 0.6695, 0.4601, 0.6494, 0.4742, 0.6346, 0.4953, 0.6508, 0.4601, 0.6494, 0.4412, 0.6218, 0.4588, 0.6123, 0.4742, 0.6346, 0.4412, 0.6218, 0.4312, 0.5893, 0.4508, 0.586, 0.4588, 0.6123, 0.4312, 0.5893, 0.4312, 0.5551, 0.4508, 0.5584, 0.4508, 0.586, 0.4312, 0.5551, 0.4412, 0.5227, 0.4588, 0.5322, 0.4508, 0.5584, 0.4412, 0.5227, 0.4601, 0.495, 0.4742, 0.5099, 0.4588, 0.5322, 0.4601, 0.495, 0.4863, 0.4749, 0.4953, 0.4936, 0.4742, 0.5099, 0.4863, 0.4749, 0.517, 0.4644, 0.5201, 0.4851, 0.4953, 0.4936, 0.517, 0.4644, 0.5492, 0.4644, 0.5461, 0.4851, 0.5201, 0.4851, 0.5492, 0.4644, 0.5799, 0.4749, 0.5709, 0.4936, 0.5461, 0.4851, 0.5799, 0.4749, 0.6061, 0.495, 0.592, 0.5099, 0.5709, 0.4936, 0.6061, 0.495, 0.625, 0.5227, 0.6073, 0.5322, 0.592, 0.5099, 0.6073, 0.5322, 0.6154, 0.5584, 0.5961, 0.5612, 0.5897, 0.5403, 0.6154, 0.5584, 0.6154, 0.586, 0.5961, 0.5832, 0.5961, 0.5612, 0.6154, 0.586, 0.6073, 0.6123, 0.5897, 0.6041, 0.5961, 0.5832, 0.6073, 0.6123, 0.592, 0.6346, 0.5775, 0.6219, 0.5897, 0.6041, 0.592, 0.6346, 0.5709, 0.6508, 0.5607, 0.6349, 0.5775, 0.6219, 0.5709, 0.6508, 0.5461, 0.6593, 0.5409, 0.6417, 0.5607, 0.6349, 0.5461, 0.6593, 0.5201, 0.6593, 0.5201, 0.6417, 0.5409, 0.6417, 0.5201, 0.6593, 0.4953, 0.6508, 0.5004, 0.6349, 0.5201, 0.6417, 0.4953, 0.6508, 0.4742, 0.6346, 0.4836, 0.6219, 0.5004, 0.6349, 0.4742, 0.6346, 0.4588, 0.6123, 0.4714, 0.6041, 0.4836, 0.6219, 0.4588, 0.6123, 0.4508, 0.586, 0.4649, 0.5832, 0.4714, 0.6041, 0.4508, 0.586, 0.4508, 0.5584, 0.4649, 0.5612, 0.4649, 0.5832, 0.4508, 0.5584, 0.4588, 0.5322, 0.4714, 0.5403, 0.4649, 0.5612, 0.4588, 0.5322, 0.4742, 0.5099, 0.4836, 0.5225, 0.4714, 0.5403, 0.4742, 0.5099, 0.4953, 0.4936, 0.5004, 0.5096, 0.4836, 0.5225, 0.4953, 0.4936, 0.5201, 0.4851, 0.5201, 0.5028, 0.5004, 0.5096, 0.5201, 0.4851, 0.5461, 0.4851, 0.5409, 0.5028, 0.5201, 0.5028, 0.5461, 0.4851, 0.5709, 0.4936, 0.5607, 0.5096, 0.5409, 0.5028, 0.5709, 0.4936, 0.592, 0.5099, 0.5775, 0.5225, 0.5607, 0.5096, 0.592, 0.5099, 0.6073, 0.5322, 0.5897, 0.5403, 0.5775, 0.5225, 0.9312, 0.1196, 0.9124, 0.1167, 0.9295, 0.09393, 0.9419, 0.09591, 0.5961, 0.5612, 0.5961, 0.5832, 0.5797, 0.5795, 0.5797, 0.5649, 0.5376, 0.8422, 0.5563, 0.8393, 0.5671, 0.863, 0.5547, 0.865, 0.5563, 0.8393, 0.5783, 0.8379, 0.5817, 0.8621, 0.5671, 0.863, 0.5783, 0.8379, 0.6014, 0.8384, 0.597, 0.8624, 0.5817, 0.8621, 0.6014, 0.8384, 0.6233, 0.8406, 0.6116, 0.8639, 0.597, 0.8624, 0.5409, 0.6417, 0.5201, 0.6417, 0.5292, 0.6183, 0.543, 0.6183, 0.5201, 0.6417, 0.5004, 0.6349, 0.5161, 0.6138, 0.5292, 0.6183, 0.5004, 0.6349, 0.4836, 0.6219, 0.5049, 0.6052, 0.5161, 0.6138, 0.4836, 0.6219, 0.4714, 0.6041, 0.4968, 0.5934, 0.5049, 0.6052, 0.4714, 0.6041, 0.4649, 0.5832, 0.4926, 0.5795, 0.4968, 0.5934, 0.4649, 0.5832, 0.4649, 0.5612, 0.4926, 0.5649, 0.4926, 0.5795, 0.4649, 0.5612, 0.4714, 0.5403, 0.4968, 0.551, 0.4926, 0.5649, 0.4714, 0.5403, 0.4836, 0.5225, 0.5049, 0.5392, 0.4968, 0.551, 0.4836, 0.5225, 0.5004, 0.5096, 0.5161, 0.5306, 0.5049, 0.5392, 0.5004, 0.5096, 0.5201, 0.5028, 0.5292, 0.5261, 0.5161, 0.5306, 0.5201, 0.5028, 0.5409, 0.5028, 0.543, 0.5261, 0.5292, 0.5261, 0.9982, 0.1183, 0.9762, 0.1205, 0.9719, 0.09646, 0.9864, 0.09499, 0.9762, 0.1205, 0.9532, 0.121, 0.9565, 0.09678, 0.9719, 0.09646, 0.9532, 0.121, 0.9312, 0.1196, 0.9419, 0.09591, 0.9565, 0.09678, 0.6159, 0.4448, 0.619, 0.4307, 0.7107, 0.4352, 0.7056, 0.458, 0.619, 0.4307, 0.619, 0.4159, 0.7107, 0.4114, 0.7107, 0.4352, 0.619, 0.4159, 0.6159, 0.4018, 0.7056, 0.3887, 0.7107, 0.4114, 0.5671, 0.863, 0.5817, 0.8621, 0.5751, 0.9542, 0.5516, 0.9556, 0.5817, 0.8621, 0.597, 0.8624, 0.5998, 0.9547, 0.5751, 0.9542, 0.597, 0.8624, 0.6116, 0.8639, 0.6233, 0.9571, 0.5998, 0.9547, 0.8888, 0.8483, 0.8867, 0.8603, 0.7847, 0.8438, 0.7881, 0.8244, 0.8867, 0.8603, 0.8853, 0.8745, 0.7825, 0.8667, 0.7847, 0.8438, 0.8853, 0.8745, 0.8849, 0.8894, 0.7818, 0.8907, 0.7825, 0.8667, 0.8849, 0.8894, 0.8853, 0.9036, 0.7825, 0.9137, 0.7818, 0.8907, 0.8853, 0.9036, 0.8867, 0.9157, 0.7847, 0.9332, 0.7825, 0.9137, 0.8867, 0.9157, 0.8888, 0.9246, 0.7881, 0.9475, 0.7847, 0.9332, 0.5339, 0.858, 0.5322, 0.8698, 0.4326, 0.8569, 0.4353, 0.8379, 0.5322, 0.8698, 0.5313, 0.8836, 0.4312, 0.8792, 0.4326, 0.8569, 0.5313, 0.8836, 0.5313, 0.8981, 0.4312, 0.9026, 0.4312, 0.8792, 0.5313, 0.8981, 0.5322, 0.9119, 0.4326, 0.9248, 0.4312, 0.9026, 0.5322, 0.9119, 0.5339, 0.9237, 0.4353, 0.9438, 0.4326, 0.9248, 0.9864, 0.09499, 0.9719, 0.09646, 0.9747, 0.004222, 0.9982, 0.001849, 0.9719, 0.09646, 0.9565, 0.09678, 0.95, 0.00473, 0.9747, 0.004222, 0.9565, 0.09678, 0.9419, 0.09591, 0.9264, 0.003323, 0.95, 0.00473, 0.946, 0.2667, 0.9528, 0.2887, 0.9396, 0.291, 0.9341, 0.2731, 0.9528, 0.2887, 0.9528, 0.3119, 0.9396, 0.3097, 0.9396, 0.291, 0.9528, 0.3119, 0.946, 0.334, 0.9341, 0.3275, 0.9396, 0.3097, 0.946, 0.334, 0.9331, 0.3527, 0.9237, 0.3427, 0.9341, 0.3275, 0.9331, 0.3527, 0.9154, 0.3663, 0.9093, 0.3537, 0.9237, 0.3427, 0.9154, 0.3663, 0.8946, 0.3735, 0.8925, 0.3595, 0.9093, 0.3537, 0.8946, 0.3735, 0.8727, 0.3735, 0.8748, 0.3595, 0.8925, 0.3595, 0.8727, 0.3735, 0.8519, 0.3663, 0.8579, 0.3537, 0.8748, 0.3595, 0.8519, 0.3663, 0.8341, 0.3527, 0.8436, 0.3427, 0.8579, 0.3537, 0.8341, 0.3527, 0.8213, 0.334, 0.8332, 0.3275, 0.8436, 0.3427, 0.8213, 0.334, 0.8145, 0.3119, 0.8277, 0.3097, 0.8332, 0.3275, 0.8145, 0.3119, 0.8145, 0.2887, 0.8277, 0.291, 0.8277, 0.3097, 0.8145, 0.2887, 0.8213, 0.2667, 0.8332, 0.2731, 0.8277, 0.291, 0.8213, 0.2667, 0.8341, 0.2479, 0.8436, 0.258, 0.8332, 0.2731, 0.8341, 0.2479, 0.8519, 0.2343, 0.8579, 0.2469, 0.8436, 0.258, 0.8519, 0.2343, 0.8727, 0.2272, 0.8748, 0.2411, 0.8579, 0.2469, 0.8727, 0.2272, 0.8946, 0.2272, 0.8925, 0.2411, 0.8748, 0.2411, 0.8946, 0.2272, 0.9154, 0.2343, 0.9093, 0.2469, 0.8925, 0.2411, 0.9154, 0.2343, 0.9331, 0.2479, 0.9237, 0.258, 0.9093, 0.2469, 0.9331, 0.2479, 0.946, 0.2667, 0.9341, 0.2731, 0.9237, 0.258, 0.9341, 0.2731, 0.9396, 0.291, 0.9216, 0.2937, 0.9177, 0.281, 0.9396, 0.291, 0.9396, 0.3097, 0.9216, 0.307, 0.9216, 0.2937, 0.9396, 0.3097, 0.9341, 0.3275, 0.9177, 0.3196, 0.9216, 0.307, 0.9341, 0.3275, 0.9237, 0.3427, 0.9103, 0.3304, 0.9177, 0.3196, 0.9237, 0.3427, 0.9093, 0.3537, 0.9001, 0.3382, 0.9103, 0.3304, 0.9093, 0.3537, 0.8925, 0.3595, 0.8882, 0.3423, 0.9001, 0.3382, 0.8925, 0.3595, 0.8748, 0.3595, 0.8756, 0.3423, 0.8882, 0.3423, 0.8748, 0.3595, 0.8579, 0.3537, 0.8637, 0.3382, 0.8756, 0.3423, 0.8579, 0.3537, 0.8436, 0.3427, 0.8535, 0.3304, 0.8637, 0.3382, 0.8436, 0.3427, 0.8332, 0.3275, 0.8461, 0.3196, 0.8535, 0.3304, 0.8332, 0.3275, 0.8277, 0.3097, 0.8422, 0.307, 0.8461, 0.3196, 0.8277, 0.3097, 0.8277, 0.291, 0.8422, 0.2937, 0.8422, 0.307, 0.8277, 0.291, 0.8332, 0.2731, 0.8461, 0.281, 0.8422, 0.2937, 0.8332, 0.2731, 0.8436, 0.258, 0.8535, 0.2703, 0.8461, 0.281, 0.8436, 0.258, 0.8579, 0.2469, 0.8637, 0.2625, 0.8535, 0.2703, 0.8579, 0.2469, 0.8748, 0.2411, 0.8756, 0.2583, 0.8637, 0.2625, 0.8748, 0.2411, 0.8925, 0.2411, 0.8882, 0.2583, 0.8756, 0.2583, 0.8925, 0.2411, 0.9093, 0.2469, 0.9001, 0.2625, 0.8882, 0.2583, 0.9093, 0.2469, 0.9237, 0.258, 0.9103, 0.2703, 0.9001, 0.2625, 0.9237, 0.258, 0.9341, 0.2731, 0.9177, 0.281, 0.9103, 0.2703, 0.9177, 0.281, 0.9216, 0.2937, 0.8933, 0.2988, 0.8924, 0.296, 0.9216, 0.2937, 0.9216, 0.307, 0.8933, 0.3018, 0.8933, 0.2988, 0.9216, 0.307, 0.9177, 0.3196, 0.8924, 0.3047, 0.8933, 0.3018, 0.9177, 0.3196, 0.9103, 0.3304, 0.8908, 0.3071, 0.8924, 0.3047, 0.9103, 0.3304, 0.9001, 0.3382, 0.8885, 0.3089, 0.8908, 0.3071, 0.9001, 0.3382, 0.8882, 0.3423, 0.8858, 0.3098, 0.8885, 0.3089, 0.8882, 0.3423, 0.8756, 0.3423, 0.8829, 0.3098, 0.8858, 0.3098, 0.8756, 0.3423, 0.8637, 0.3382, 0.8802, 0.3089, 0.8829, 0.3098, 0.8637, 0.3382, 0.8535, 0.3304, 0.8779, 0.3071, 0.8802, 0.3089, 0.8535, 0.3304, 0.8461, 0.3196, 0.8763, 0.3047, 0.8779, 0.3071, 0.8461, 0.3196, 0.8422, 0.307, 0.8754, 0.3018, 0.8763, 0.3047, 0.8422, 0.307, 0.8422, 0.2937, 0.8754, 0.2988, 0.8754, 0.3018, 0.8422, 0.2937, 0.8461, 0.281, 0.8763, 0.296, 0.8754, 0.2988, 0.8461, 0.281, 0.8535, 0.2703, 0.8779, 0.2935, 0.8763, 0.296, 0.8535, 0.2703, 0.8637, 0.2625, 0.8802, 0.2918, 0.8779, 0.2935, 0.8637, 0.2625, 0.8756, 0.2583, 0.8829, 0.2908, 0.8802, 0.2918, 0.8756, 0.2583, 0.8882, 0.2583, 0.8858, 0.2908, 0.8829, 0.2908, 0.8882, 0.2583, 0.9001, 0.2625, 0.8885, 0.2918, 0.8858, 0.2908, 0.9001, 0.2625, 0.9103, 0.2703, 0.8908, 0.2935, 0.8885, 0.2918, 0.9103, 0.2703, 0.9177, 0.281, 0.8924, 0.296, 0.8908, 0.2935, 0.5771, 0.7312, 0.5775, 0.7288, 0.6177, 0.7323, 0.6175, 0.7335, 0.522, 0.4494, 0.522, 0.453, 0.4911, 0.4521, 0.4911, 0.4503, 0.5775, 0.7599, 0.5771, 0.7575, 0.6175, 0.7552, 0.6177, 0.7564, 0.5771, 0.7575, 0.5769, 0.7546, 0.6173, 0.7538, 0.6175, 0.7552, 0.5769, 0.7546, 0.5769, 0.7515, 0.6173, 0.7523, 0.6173, 0.7538, 0.5769, 0.7515, 0.5771, 0.7486, 0.6175, 0.7509, 0.6173, 0.7523, 0.5771, 0.7486, 0.5775, 0.7462, 0.6177, 0.7497, 0.6175, 0.7509, 0.6339, 0.6838, 0.6336, 0.6867, 0.5944, 0.6863, 0.5945, 0.6849, 0.6336, 0.6867, 0.6335, 0.6898, 0.5943, 0.6878, 0.5944, 0.6863, 0.6335, 0.6898, 0.6336, 0.6927, 0.5944, 0.6892, 0.5943, 0.6878, 0.6336, 0.6927, 0.6339, 0.6952, 0.5945, 0.6904, 0.5944, 0.6892, 0.5769, 0.6838, 0.5788, 0.6842, 0.5849, 0.7249, 0.584, 0.7247, 0.5788, 0.6842, 0.5814, 0.6844, 0.5861, 0.725, 0.5849, 0.7249, 0.5814, 0.6844, 0.5844, 0.6844, 0.5876, 0.7251, 0.5861, 0.725, 0.5844, 0.6844, 0.5876, 0.6842, 0.5892, 0.725, 0.5876, 0.7251, 0.5876, 0.6842, 0.5906, 0.6839, 0.5906, 0.7248, 0.5892, 0.725, 0.5775, 0.7425, 0.5771, 0.74, 0.6175, 0.7378, 0.6177, 0.7389, 0.5771, 0.74, 0.5769, 0.7371, 0.6173, 0.7364, 0.6175, 0.7378, 0.5769, 0.7371, 0.5769, 0.7341, 0.6173, 0.7349, 0.6173, 0.7364, 0.5769, 0.7341, 0.5771, 0.7312, 0.6175, 0.7335, 0.6173, 0.7349, 0.2831, 0.4607, 0.2062, 0.4607, 0.2149, 0.4086, 0.2744, 0.4086, 0.2062, 0.001849, 0.2831, 0.001849, 0.2744, 0.05393, 0.2149, 0.05392, 0.2744, 0.4086, 0.2149, 0.4086, 0.2181, 0.3722, 0.2712, 0.3722, 0.963, 0.4644, 0.9571, 0.5168, 0.9031, 0.5286, 0.9083, 0.4817, 0.9571, 0.5168, 0.9551, 0.5783, 0.9013, 0.5834, 0.9031, 0.5286, 0.9551, 0.5783, 0.9571, 0.6428, 0.9031, 0.641, 0.9013, 0.5834, 0.9571, 0.6428, 0.963, 0.7041, 0.9083, 0.6957, 0.9031, 0.641, 0.8844, 0.4644, 0.893, 0.513, 0.8349, 0.5223, 0.8272, 0.4789, 0.893, 0.513, 0.8976, 0.5701, 0.839, 0.5733, 0.8349, 0.5223, 0.8976, 0.5701, 0.8976, 0.6302, 0.839, 0.627, 0.839, 0.5733, 0.8976, 0.6302, 0.893, 0.6874, 0.8349, 0.678, 0.839, 0.627, 0.893, 0.6874, 0.8844, 0.736, 0.8272, 0.7214, 0.8349, 0.678, 0.7527, 0.3174, 0.7418, 0.2807, 0.8011, 0.268, 0.8108, 0.3008, 0.7144, 0.4203, 0.7176, 0.4106, 0.7237, 0.4022, 0.7321, 0.3962, 0.742, 0.393, 0.7524, 0.393, 0.7623, 0.3962, 0.7707, 0.4022, 0.7768, 0.4106, 0.78, 0.4203, 0.78, 0.4306, 0.7768, 0.4404, 0.7707, 0.4487, 0.7623, 0.4548, 0.7524, 0.458, 0.742, 0.458, 0.7321, 0.4548, 0.7237, 0.4487, 0.7176, 0.4404, 0.7144, 0.4306])
me_untitled_002.materials.append(mat_fountain)
me_untitled_002.materials.append(mat_water)
me_untitled_002.use_remesh_preserve_volume = False
me_untitled_002.use_remesh_preserve_attributes = False
me_untitled_002.use_mirror_vertex_groups = False
me_untitled_002.update()

# ---- objects
ob_fountain = bpy.data.objects.new('Fountain', me_untitled_002)

# ---- transforms, parenting, visibility, modifiers, constraints
ob_fountain.location = (0.0, 0.0, 0.0)
ob_fountain.rotation_euler = (1.571, -0.0, 3.142)
ob_fountain.scale = (0.1305, 0.1305, 0.1305)
ob_fountain.color = (0.8, 0.8, 0.8, 1.0)
ob_fountain.lineart.crease_threshold = 0.0

# ---- collection membership
col_collection_1.objects.link(ob_fountain)

# ---- scene / render settings (as saved in the file)
scene.frame_start = 1; scene.frame_end = 250; scene.frame_set(1)
scene.render.engine = 'BLENDER_EEVEE_NEXT'
scene.render.resolution_percentage = 50
scene.render.dither_intensity = 0.0
scene.cycles.use_denoising = False
scene.cycles.samples = 10
scene.cycles.sampling_pattern = 'TABULATED_SOBOL'
scene.cycles.light_sampling_threshold = 0.0
scene.cycles.use_adaptive_sampling = False
scene.cycles.use_light_tree = False
scene.cycles.blur_glossy = 0.0
scene.cycles.pixel_filter_type = 'GAUSSIAN'
scene.cycles.sample_clamp_indirect = 0.0
scene.view_settings.view_transform = 'Standard'
bpy.context.view_layer.update()

# ---- added for rendering (the .blend has no active camera and no usable light): camera, sun
cam_auto = bpy.data.cameras.new('AutoCamera')
cam_auto.lens = 50.0
cam_auto.sensor_width = 36.0
cam_auto.clip_end = 1000.0
ob_auto_camera = bpy.data.objects.new('AutoCamera', cam_auto)
scene.collection.objects.link(ob_auto_camera)
ob_auto_camera.location = (4.16854, -5.00225, 4.34862)
ob_auto_camera.rotation_euler = (1.09748, -7.21219e-08, 0.694738)
scene.camera = ob_auto_camera
light_auto_sun = bpy.data.lights.new('AutoSun', 'SUN')
light_auto_sun.energy = 3.0
light_auto_sun.angle = 0.0523599
ob_auto_sun = bpy.data.objects.new('AutoSun', light_auto_sun)
scene.collection.objects.link(ob_auto_sun)
ob_auto_sun.rotation_euler = (0.872665, 0.174533, 0.523599)
bpy.context.view_layer.update()
